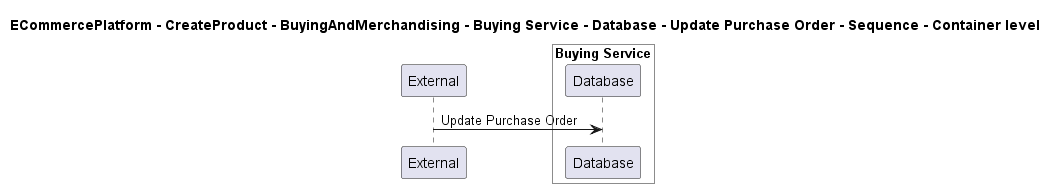

The diagram above was rendered by PlantUML. Its source (embedded in the PNG):
@startuml

title ECommercePlatform - CreateProduct - BuyingAndMerchandising - Buying Service - Database - Update Purchase Order - Sequence - Container level

participant "External" as C4InterFlow.SoftwareSystems.ExternalSystem

box "Buying Service" #White
    participant "Database" as ECommercePlatform.CreateProduct.BuyingAndMerchandising.SoftwareSystems.BuyingService.Containers.Database
end box


C4InterFlow.SoftwareSystems.ExternalSystem -> ECommercePlatform.CreateProduct.BuyingAndMerchandising.SoftwareSystems.BuyingService.Containers.Database : Update Purchase Order


@enduml